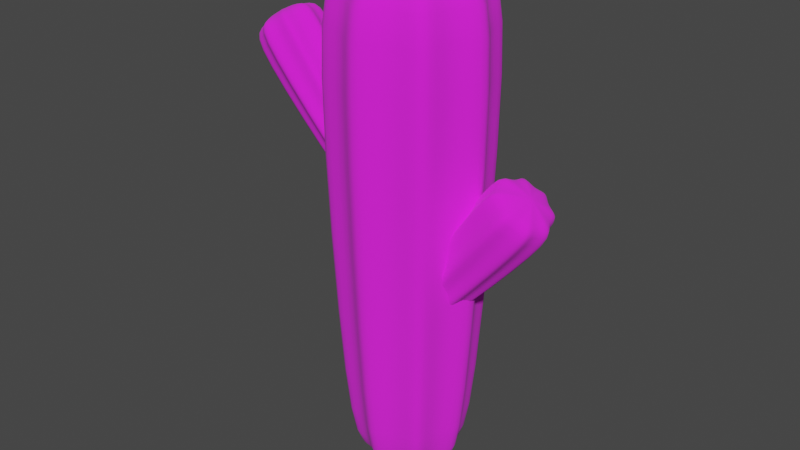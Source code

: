 # Source: CactusFixed.blend  (saved by Blender 3.4.6; exported with 4.5.12 LTS)
import bpy
from mathutils import Matrix  # noqa: F401  (used for matrix-valued properties, if any)

bpy.ops.wm.read_factory_settings(use_empty=True)
scene = bpy.context.scene
scene.name = 'Scene'

# ---- collections
col_collection = bpy.data.collections.new('Collection'); scene.collection.children.link(col_collection)

# ---- images (referenced by path relative to the original .blend; pixels are not part of the script)
import os
ASSET_DIR = os.environ.get("B2B_ASSET_DIR", "")  # directory of the original .blend (textures are referenced by path, not embedded)
HERE = os.path.dirname(os.path.abspath(__file__))  # packed textures are extracted next to this script under _unpacked/

def load_image(name, relpath, width, height, colorspace="sRGB"):
    """Load a texture the original file referenced (path relative to the .blend, or extracted next to this script)."""
    p = next((c for c in (os.path.join(HERE, relpath), os.path.join(ASSET_DIR, relpath)) if relpath and os.path.exists(c)), "")
    if p:
        img = bpy.data.images.load(p, check_existing=True)
        img.name = name
    else:  # same state as the original file: an image datablock whose file is absent (Cycles renders it pink)
        img = bpy.data.images.new(name, width, height)
        img.source = "FILE"
        img.filepath = "//" + (relpath or name)
    img.colorspace_settings.name = colorspace
    return img
img_cactus_jpg = load_image('Cactus.jpg', 'Cactus.jpg', 1024, 1024, 'sRGB')

# ---- materials (node trees are filled in below, after node groups)
mat_material_001 = bpy.data.materials.new('Material.001')
mat_material_001.use_transparent_shadow = False

# ---- material node trees
mat_material_001.use_nodes = True; mat_material_001.node_tree.nodes.clear()
_N = mat_material_001.node_tree.nodes; _L = mat_material_001.node_tree.links
n0 = _N.new('ShaderNodeBsdfPrincipled'); n0.name = 'Principled BSDF'; n0.location = (10, 300)
n0.distribution = 'GGX'
n0.subsurface_method = 'RANDOM_WALK_SKIN'
n0.inputs[2].default_value = 1.0
n0.inputs[3].default_value = 1.45
n0.inputs[13].default_value = 1.0
n0.inputs[27].default_value = (0.0, 0.0, 0.0, 1.0)
n0.inputs[28].default_value = 1.0
n1 = _N.new('ShaderNodeOutputMaterial'); n1.name = 'Material Output'; n1.location = (300, 300)
n2 = _N.new('ShaderNodeTexImage'); n2.name = 'Image Texture'; n2.location = (-303, 191)
n2.image = img_cactus_jpg
_L.new(n0.outputs[0], n1.inputs[0])
_L.new(n2.outputs[0], n0.inputs[0])
n1.is_active_output = True

# ---- world
world_world = bpy.data.worlds.new('World'); scene.world = world_world
world_world.use_nodes = True; world_world.node_tree.nodes.clear()
_N = world_world.node_tree.nodes; _L = world_world.node_tree.links
n0 = _N.new('ShaderNodeOutputWorld'); n0.name = 'World Output'; n0.location = (300, 300)
n1 = _N.new('ShaderNodeBackground'); n1.name = 'Background'; n1.location = (10, 300)
n1.inputs[0].default_value = (0.05088, 0.05088, 0.05088, 1.0)
_L.new(n1.outputs[0], n0.inputs[0])
n0.is_active_output = True
world_world.color = (0.05088, 0.05088, 0.05088)
world_world.use_sun_shadow = False
world_world.sun_shadow_jitter_overblur = 0.0

# ---- meshes
me_circle_001 = bpy.data.meshes.new('Circle.001')
me_circle_001.from_pydata([(-3.224, -1.032, 0.4467), (-3.224, -0.06705, -0.1333), (-3.224, -0.7335, 0.03661), (-3.206, -0.04406, -0.1333), (-2.943, -0.6778, 0.4467), (-3.024, -0.482, 0.03661), (-3.176, -0.04741, -0.1333), (-2.494, -0.7295, 0.4467), (-2.705, -0.5186, 0.03661), (-3.18, -0.01825, -0.1333), (-2.546, -0.2808, 0.4467), (-2.742, -0.1996, 0.03661), (-3.157, 8.426e-07, -0.1333), (-2.192, 5.581e-07, 0.4467), (-2.49, 6.402e-07, 0.03661), (-3.18, 0.01825, -0.1333), (-2.546, 0.2808, 0.4467), (-2.742, 0.1996, 0.03661), (-3.176, 0.04741, -0.1333), (-2.494, 0.7295, 0.4467), (-2.705, 0.5186, 0.03661), (-3.206, 0.04406, -0.1333), (-2.943, 0.6779, 0.4467), (-3.024, 0.482, 0.03661), (-3.224, 0.06705, -0.1333), (-3.224, 1.032, 0.4467), (-3.224, 0.7335, 0.03661), (-3.242, 0.04406, -0.1333), (-3.505, 0.6779, 0.4467), (-3.424, 0.482, 0.03661), (-3.271, 0.04741, -0.1333), (-3.953, 0.7295, 0.4467), (-3.743, 0.5186, 0.03661), (-3.268, 0.01825, -0.1333), (-3.902, 0.2808, 0.4467), (-3.706, 0.1996, 0.03661), (-3.291, 9.459e-07, -0.1333), (-4.255, 1.23e-06, 0.4467), (-3.957, 1.148e-06, 0.03661), (-3.268, -0.01825, -0.1333), (-3.902, -0.2808, 0.4467), (-3.706, -0.1996, 0.03661), (-3.271, -0.04741, -0.1333), (-3.953, -0.7295, 0.4467), (-3.743, -0.5186, 0.03661), (-3.242, -0.04406, -0.1333), (-3.505, -0.6778, 0.4467), (-3.424, -0.482, 0.03661), (-3.224, -0.09387, 7.208), (-3.224, -1.368, 6.628), (-3.224, -1.011, 7.038), (-2.851, -0.8992, 6.628), (-3.198, -0.06168, 7.208), (-2.949, -0.6641, 7.038), (-2.256, -0.9676, 6.628), (-3.158, -0.06638, 7.208), (-2.509, -0.7147, 7.038), (-2.325, -0.3724, 6.628), (-3.162, -0.02555, 7.208), (-2.56, -0.2751, 7.038), (-1.855, 4.484e-07, 6.628), (-3.13, 9.054e-07, 7.208), (-2.213, 5.856e-07, 7.038), (-2.325, 0.3724, 6.628), (-3.162, 0.02555, 7.208), (-2.56, 0.2751, 7.038), (-2.256, 0.9676, 6.628), (-3.158, 0.06638, 7.208), (-2.509, 0.7147, 7.038), (-2.851, 0.8992, 6.628), (-3.198, 0.06168, 7.208), (-2.949, 0.6641, 7.038), (-3.224, 1.368, 6.628), (-3.224, 0.09387, 7.208), (-3.224, 1.011, 7.038), (-3.596, 0.8992, 6.628), (-3.249, 0.06168, 7.208), (-3.499, 0.6641, 7.038), (-4.191, 0.9676, 6.628), (-3.29, 0.06638, 7.208), (-3.939, 0.7147, 7.038), (-4.123, 0.3724, 6.628), (-3.286, 0.02555, 7.208), (-3.888, 0.2751, 7.038), (-4.592, 1.34e-06, 6.628), (-3.318, 8.831e-07, 7.208), (-4.235, 1.203e-06, 7.038), (-4.123, -0.3724, 6.628), (-3.286, -0.02555, 7.208), (-3.888, -0.2751, 7.038), (-4.191, -0.9676, 6.628), (-3.29, -0.06638, 7.208), (-3.939, -0.7147, 7.038), (-3.596, -0.8992, 6.628), (-3.249, -0.06168, 7.208), (-3.499, -0.6641, 7.038)], [], [(46, 0, 49, 93), (13, 16, 63, 60), (37, 40, 87, 84), (16, 19, 66, 63), (40, 43, 90, 87), (19, 22, 69, 66), (43, 46, 93, 90), (22, 25, 72, 69), (52, 55, 58, 61, 64, 67, 70, 73, 76, 79, 82, 85, 88, 91, 94, 48), (25, 28, 75, 72), (3, 1, 45, 42, 39, 36, 33, 30, 27, 24, 21, 18, 15, 12, 9, 6), (4, 7, 54, 51), (28, 31, 78, 75), (7, 10, 57, 54), (31, 34, 81, 78), (10, 13, 60, 57), (34, 37, 84, 81), (4, 0, 2, 5), (5, 2, 1, 3), (7, 4, 5, 8), (8, 5, 3, 6), (10, 7, 8, 11), (11, 8, 6, 9), (13, 10, 11, 14), (14, 11, 9, 12), (16, 13, 14, 17), (17, 14, 12, 15), (19, 16, 17, 20), (20, 17, 15, 18), (22, 19, 20, 23), (23, 20, 18, 21), (25, 22, 23, 26), (26, 23, 21, 24), (28, 25, 26, 29), (29, 26, 24, 27), (31, 28, 29, 32), (32, 29, 27, 30), (34, 31, 32, 35), (35, 32, 30, 33), (37, 34, 35, 38), (38, 35, 33, 36), (40, 37, 38, 41), (41, 38, 36, 39), (43, 40, 41, 44), (44, 41, 39, 42), (46, 43, 44, 47), (47, 44, 42, 45), (0, 46, 47, 2), (2, 47, 45, 1), (52, 48, 50, 53), (53, 50, 49, 51), (55, 52, 53, 56), (56, 53, 51, 54), (58, 55, 56, 59), (59, 56, 54, 57), (61, 58, 59, 62), (62, 59, 57, 60), (64, 61, 62, 65), (65, 62, 60, 63), (67, 64, 65, 68), (68, 65, 63, 66), (70, 67, 68, 71), (71, 68, 66, 69), (73, 70, 71, 74), (74, 71, 69, 72), (76, 73, 74, 77), (77, 74, 72, 75), (79, 76, 77, 80), (80, 77, 75, 78), (82, 79, 80, 83), (83, 80, 78, 81), (85, 82, 83, 86), (86, 83, 81, 84), (88, 85, 86, 89), (89, 86, 84, 87), (91, 88, 89, 92), (92, 89, 87, 90), (94, 91, 92, 95), (95, 92, 90, 93), (48, 94, 95, 50), (50, 95, 93, 49), (0, 4, 51, 49)])
me_circle_001.polygons.foreach_set('use_smooth', [True] * 82)
_uv = me_circle_001.uv_layers.new(name='UVMap')
_uv.uv.foreach_set('vector', [-0.6717, 1.816, -0.717, 1.825, -0.8239, 1.183, -0.7549, 1.174, -0.9158, 2.032, -0.9568, 2.229, -1.546, 0.6787, -1.259, 1.0, -0.5341, 1.785, -0.5821, 1.795, -0.6198, 1.18, -0.5522, 1.191, -0.159, 2.178, -0.2234, 1.987, -0.007422, 0.9246, 0.2375, 0.5716, -0.5822, 1.795, -0.631, 1.791, -0.6857, 1.199, -0.6199, 1.18, -0.2234, 1.987, -0.295, 1.935, -0.143, 0.9787, -0.007422, 0.9246, -0.631, 1.791, -0.6717, 1.816, -0.7549, 1.174, -0.6857, 1.199, -0.295, 1.935, -0.3455, 1.862, -0.2538, 1.089, -0.143, 0.9787, -0.6687, 0.8669, -0.6826, 0.8599, -0.6691, 0.8391, -0.6774, 0.8213, -0.6423, 0.81, -0.6062, 0.817, -0.6123, 0.8357, -0.5964, 0.8546, -0.6093, 0.8633, -0.6067, 0.8806, -0.6195, 0.8811, -0.6252, 0.8941, -0.6377, 0.8867, -0.6492, 0.8956, -0.6564, 0.8833, -0.6692, 0.8844, -0.3455, 1.862, -0.3997, 1.844, -0.3409, 1.104, -0.2538, 1.089, -0.5848, 1.981, -0.5867, 1.973, -0.58, 1.972, -0.5776, 1.965, -0.5712, 1.968, -0.5652, 1.964, -0.5619, 1.97, -0.5552, 1.971, -0.5564, 1.979, -0.5502, 1.983, -0.557, 1.991, -0.5548, 1.999, -0.5685, 2.001, -0.5831, 2.001, -0.582, 1.992, -0.5901, 1.986, -0.7575, 1.867, -0.8093, 1.892, -0.9946, 1.134, -0.9062, 1.138, -0.3997, 1.844, -0.4448, 1.808, -0.4171, 1.158, -0.3409, 1.104, -0.8093, 1.892, -0.8508, 1.97, -1.118, 1.038, -0.9946, 1.134, -0.4448, 1.808, -0.4906, 1.805, -0.4866, 1.158, -0.4171, 1.158, -0.8508, 1.97, -0.9158, 2.032, -1.259, 1.0, -1.118, 1.038, -0.4906, 1.805, -0.5341, 1.785, -0.5522, 1.191, -0.4866, 1.158, -0.7575, 1.867, -0.717, 1.825, -0.6904, 1.873, -0.7008, 1.919, -0.7008, 1.919, -0.6904, 1.873, -0.5867, 1.973, -0.5848, 1.981, -0.8093, 1.892, -0.7575, 1.867, -0.7008, 1.919, -0.7543, 1.944, -0.7543, 1.944, -0.7008, 1.919, -0.5848, 1.981, -0.5901, 1.986, -0.8508, 1.97, -0.8093, 1.892, -0.7543, 1.944, -0.7388, 2.008, -0.7388, 2.008, -0.7543, 1.944, -0.5901, 1.986, -0.582, 1.992, -0.9158, 2.032, -0.8508, 1.97, -0.7388, 2.008, -0.7893, 2.083, -0.7893, 2.083, -0.7388, 2.008, -0.582, 1.992, -0.5831, 2.001, -0.9568, 2.229, -0.9158, 2.032, -0.7893, 2.083, -0.7052, 2.154, -0.7052, 2.154, -0.7893, 2.083, -0.5831, 2.001, -0.5685, 2.001, -0.2234, 1.987, -0.159, 2.178, -0.4173, 2.134, -0.3422, 2.053, -0.3422, 2.053, -0.4173, 2.134, -0.5685, 2.001, -0.5548, 1.999, -0.295, 1.935, -0.2234, 1.987, -0.3422, 2.053, -0.4008, 1.985, -0.4008, 1.985, -0.3422, 2.053, -0.5548, 1.999, -0.557, 1.991, -0.3455, 1.862, -0.295, 1.935, -0.4008, 1.985, -0.3934, 1.92, -0.3934, 1.92, -0.4008, 1.985, -0.557, 1.991, -0.5502, 1.983, -0.3997, 1.844, -0.3455, 1.862, -0.3934, 1.92, -0.4489, 1.902, -0.4489, 1.902, -0.3934, 1.92, -0.5502, 1.983, -0.5564, 1.979, -0.4448, 1.808, -0.3997, 1.844, -0.4489, 1.902, -0.4651, 1.858, -0.4651, 1.858, -0.4489, 1.902, -0.5564, 1.979, -0.5552, 1.971, -0.4906, 1.805, -0.4448, 1.808, -0.4651, 1.858, -0.5106, 1.864, -0.5106, 1.864, -0.4651, 1.858, -0.5552, 1.971, -0.5619, 1.97, -0.5341, 1.785, -0.4906, 1.805, -0.5106, 1.864, -0.5387, 1.835, -0.5387, 1.835, -0.5106, 1.864, -0.5619, 1.97, -0.5652, 1.964, -0.5821, 1.795, -0.5341, 1.785, -0.5387, 1.835, -0.5781, 1.859, -0.5781, 1.859, -0.5387, 1.835, -0.5652, 1.964, -0.5712, 1.968, -0.631, 1.791, -0.5822, 1.795, -0.5781, 1.859, -0.6202, 1.84, -0.6202, 1.84, -0.5781, 1.859, -0.5712, 1.968, -0.5776, 1.965, -0.6717, 1.816, -0.631, 1.791, -0.6202, 1.84, -0.6444, 1.872, -0.6444, 1.872, -0.6202, 1.84, -0.5776, 1.965, -0.58, 1.972, -0.717, 1.825, -0.6717, 1.816, -0.6444, 1.872, -0.6904, 1.873, -0.6904, 1.873, -0.6444, 1.872, -0.58, 1.972, -0.5867, 1.973, -0.6687, 0.8669, -0.6692, 0.8844, -0.8116, 1.117, -0.8513, 1.046, -0.8513, 1.046, -0.8116, 1.117, -0.8239, 1.183, -0.9062, 1.138, -0.6826, 0.8599, -0.6687, 0.8669, -0.8513, 1.046, -0.9594, 1.042, -0.9594, 1.042, -0.8513, 1.046, -0.9062, 1.138, -0.9946, 1.134, -0.6691, 0.8391, -0.6826, 0.8599, -0.9594, 1.042, -0.9769, 0.9232, -0.9769, 0.9232, -0.9594, 1.042, -0.9946, 1.134, -1.118, 1.038, -0.6774, 0.8213, -0.6691, 0.8391, -0.9769, 0.9232, -1.14, 0.8322, -1.14, 0.8322, -0.9769, 0.9232, -1.118, 1.038, -1.259, 1.0, -0.6423, 0.81, -0.6774, 0.8213, -1.14, 0.8322, -1.047, 0.6189, -1.047, 0.6189, -1.14, 0.8322, -1.259, 1.0, -1.546, 0.6787, -0.6062, 0.817, -0.6423, 0.81, -0.2642, 0.572, -0.1456, 0.7722, -0.1456, 0.7722, -0.2642, 0.572, 0.2375, 0.5716, -0.007422, 0.9246, -0.6123, 0.8357, -0.6062, 0.817, -0.1456, 0.7722, -0.2967, 0.8821, -0.2967, 0.8821, -0.1456, 0.7722, -0.007422, 0.9246, -0.143, 0.9787, -0.5964, 0.8546, -0.6123, 0.8357, -0.2967, 0.8821, -0.2998, 1.002, -0.2998, 1.002, -0.2967, 0.8821, -0.143, 0.9787, -0.2538, 1.089, -0.6093, 0.8633, -0.5964, 0.8546, -0.2998, 1.002, -0.4064, 1.019, -0.4064, 1.019, -0.2998, 1.002, -0.2538, 1.089, -0.3409, 1.104, -0.6067, 0.8806, -0.6093, 0.8633, -0.4064, 1.019, -0.4373, 1.094, -0.4373, 1.094, -0.4064, 1.019, -0.3409, 1.104, -0.4171, 1.158, -0.6195, 0.8811, -0.6067, 0.8806, -0.4373, 1.094, -0.5154, 1.081, -0.5154, 1.081, -0.4373, 1.094, -0.4171, 1.158, -0.4866, 1.158, -0.6252, 0.8941, -0.6195, 0.8811, -0.5154, 1.081, -0.5589, 1.132, -0.5589, 1.132, -0.5154, 1.081, -0.4866, 1.158, -0.5522, 1.191, -0.6377, 0.8867, -0.6252, 0.8941, -0.5589, 1.132, -0.625, 1.095, -0.625, 1.095, -0.5589, 1.132, -0.5522, 1.191, -0.6198, 1.18, -0.6492, 0.8956, -0.6377, 0.8867, -0.6251, 1.095, -0.6862, 1.14, -0.6862, 1.14, -0.6251, 1.095, -0.6199, 1.18, -0.6857, 1.199, -0.6564, 0.8833, -0.6492, 0.8956, -0.6862, 1.14, -0.7356, 1.094, -0.7356, 1.094, -0.6862, 1.14, -0.6857, 1.199, -0.7549, 1.174, -0.6692, 0.8844, -0.6564, 0.8833, -0.7356, 1.094, -0.8116, 1.117, -0.8116, 1.117, -0.7356, 1.094, -0.7549, 1.174, -0.8239, 1.183, -0.717, 1.825, -0.7575, 1.867, -0.9062, 1.138, -0.8239, 1.183])
me_circle_001.materials.append(mat_material_001)
me_circle_001.update()
me_circle_003 = bpy.data.meshes.new('Circle.003')
me_circle_003.from_pydata([(-3.224, -1.032, 0.4467), (-3.224, -0.06705, -0.1333), (-3.224, -0.7335, 0.03661), (-3.206, -0.04406, -0.1333), (-2.943, -0.6778, 0.4467), (-3.024, -0.482, 0.03661), (-3.176, -0.04741, -0.1333), (-2.494, -0.7295, 0.4467), (-2.705, -0.5186, 0.03661), (-3.18, -0.01825, -0.1333), (-2.546, -0.2808, 0.4467), (-2.742, -0.1996, 0.03661), (-3.157, 8.426e-07, -0.1333), (-2.192, 5.581e-07, 0.4467), (-2.49, 6.402e-07, 0.03661), (-3.18, 0.01825, -0.1333), (-2.546, 0.2808, 0.4467), (-2.742, 0.1996, 0.03661), (-3.176, 0.04741, -0.1333), (-2.494, 0.7295, 0.4467), (-2.705, 0.5186, 0.03661), (-3.206, 0.04406, -0.1333), (-2.943, 0.6779, 0.4467), (-3.024, 0.482, 0.03661), (-3.224, 0.06705, -0.1333), (-3.224, 1.032, 0.4467), (-3.224, 0.7335, 0.03661), (-3.242, 0.04406, -0.1333), (-3.505, 0.6779, 0.4467), (-3.424, 0.482, 0.03661), (-3.271, 0.04741, -0.1333), (-3.953, 0.7295, 0.4467), (-3.743, 0.5186, 0.03661), (-3.268, 0.01825, -0.1333), (-3.902, 0.2808, 0.4467), (-3.706, 0.1996, 0.03661), (-3.291, 9.459e-07, -0.1333), (-4.255, 1.23e-06, 0.4467), (-3.957, 1.148e-06, 0.03661), (-3.268, -0.01825, -0.1333), (-3.902, -0.2808, 0.4467), (-3.706, -0.1996, 0.03661), (-3.271, -0.04741, -0.1333), (-3.953, -0.7295, 0.4467), (-3.743, -0.5186, 0.03661), (-3.242, -0.04406, -0.1333), (-3.505, -0.6778, 0.4467), (-3.424, -0.482, 0.03661), (-3.224, -0.113, 7.225), (-3.224, -1.618, 6.538), (-3.224, -1.217, 7.021), (-2.782, -1.067, 6.536), (-3.193, -0.07428, 7.225), (-2.893, -0.7998, 7.021), (-2.08, -1.144, 6.538), (-3.144, -0.07994, 7.225), (-2.363, -0.8607, 7.021), (-2.157, -0.4421, 6.536), (-3.15, -0.03077, 7.225), (-2.424, -0.3313, 7.021), (-1.606, 3.677e-07, 6.538), (-3.111, 9.085e-07, 7.225), (-2.007, 5.234e-07, 7.021), (-2.157, 0.4421, 6.536), (-3.15, 0.03077, 7.225), (-2.424, 0.3313, 7.021), (-2.08, 1.144, 6.538), (-3.144, 0.07994, 7.225), (-2.363, 0.8607, 7.021), (-2.782, 1.067, 6.536), (-3.193, 0.07428, 7.225), (-2.893, 0.7998, 7.021), (-3.224, 1.618, 6.538), (-3.224, 0.1131, 7.225), (-3.224, 1.217, 7.021), (-3.666, 1.067, 6.536), (-3.255, 0.07428, 7.225), (-3.555, 0.7998, 7.021), (-4.368, 1.144, 6.538), (-3.304, 0.07994, 7.225), (-4.085, 0.8607, 7.021), (-4.291, 0.4421, 6.536), (-3.298, 0.03077, 7.225), (-4.024, 0.3313, 7.021), (-4.842, 1.422e-06, 6.538), (-3.337, 8.817e-07, 7.225), (-4.441, 1.267e-06, 7.021), (-4.291, -0.4421, 6.536), (-3.298, -0.03077, 7.225), (-4.024, -0.3313, 7.021), (-4.368, -1.144, 6.538), (-3.304, -0.07994, 7.225), (-4.085, -0.8607, 7.021), (-3.666, -1.067, 6.536), (-3.255, -0.07428, 7.225), (-3.555, -0.7998, 7.021)], [], [(46, 0, 49, 93), (13, 16, 63, 60), (37, 40, 87, 84), (16, 19, 66, 63), (40, 43, 90, 87), (19, 22, 69, 66), (43, 46, 93, 90), (22, 25, 72, 69), (52, 55, 58, 61, 64, 67, 70, 73, 76, 79, 82, 85, 88, 91, 94, 48), (25, 28, 75, 72), (3, 1, 45, 42, 39, 36, 33, 30, 27, 24, 21, 18, 15, 12, 9, 6), (4, 7, 54, 51), (28, 31, 78, 75), (7, 10, 57, 54), (31, 34, 81, 78), (10, 13, 60, 57), (34, 37, 84, 81), (4, 0, 2, 5), (5, 2, 1, 3), (7, 4, 5, 8), (8, 5, 3, 6), (10, 7, 8, 11), (11, 8, 6, 9), (13, 10, 11, 14), (14, 11, 9, 12), (16, 13, 14, 17), (17, 14, 12, 15), (19, 16, 17, 20), (20, 17, 15, 18), (22, 19, 20, 23), (23, 20, 18, 21), (25, 22, 23, 26), (26, 23, 21, 24), (28, 25, 26, 29), (29, 26, 24, 27), (31, 28, 29, 32), (32, 29, 27, 30), (34, 31, 32, 35), (35, 32, 30, 33), (37, 34, 35, 38), (38, 35, 33, 36), (40, 37, 38, 41), (41, 38, 36, 39), (43, 40, 41, 44), (44, 41, 39, 42), (46, 43, 44, 47), (47, 44, 42, 45), (0, 46, 47, 2), (2, 47, 45, 1), (52, 48, 50, 53), (53, 50, 49, 51), (55, 52, 53, 56), (56, 53, 51, 54), (58, 55, 56, 59), (59, 56, 54, 57), (61, 58, 59, 62), (62, 59, 57, 60), (64, 61, 62, 65), (65, 62, 60, 63), (67, 64, 65, 68), (68, 65, 63, 66), (70, 67, 68, 71), (71, 68, 66, 69), (73, 70, 71, 74), (74, 71, 69, 72), (76, 73, 74, 77), (77, 74, 72, 75), (79, 76, 77, 80), (80, 77, 75, 78), (82, 79, 80, 83), (83, 80, 78, 81), (85, 82, 83, 86), (86, 83, 81, 84), (88, 85, 86, 89), (89, 86, 84, 87), (91, 88, 89, 92), (92, 89, 87, 90), (94, 91, 92, 95), (95, 92, 90, 93), (48, 94, 95, 50), (50, 95, 93, 49), (0, 4, 51, 49)])
me_circle_003.polygons.foreach_set('use_smooth', [True] * 82)
_uv = me_circle_003.uv_layers.new(name='UVMap')
_uv.uv.foreach_set('vector', [1.432, 0.8579, 1.477, 0.8489, 1.606, 1.459, 1.53, 1.469, 1.664, 0.6379, 1.691, 0.4435, 2.505, 1.987, 2.114, 1.635, 1.297, 0.8903, 1.344, 0.8797, 1.383, 1.464, 1.309, 1.454, 0.9451, 0.4944, 0.997, 0.6832, 0.6803, 1.727, 0.3383, 2.126, 1.344, 0.8797, 1.393, 0.8839, 1.455, 1.444, 1.383, 1.464, 0.997, 0.6832, 1.066, 0.7377, 0.8427, 1.671, 0.6803, 1.727, 1.393, 0.8839, 1.432, 0.8579, 1.53, 1.469, 1.455, 1.444, 1.066, 0.7377, 1.112, 0.8103, 0.9766, 1.557, 0.8427, 1.671, 1.441, 1.822, 1.457, 1.829, 1.441, 1.854, 1.451, 1.874, 1.41, 1.888, 1.367, 1.879, 1.374, 1.858, 1.356, 1.836, 1.371, 1.826, 1.368, 1.805, 1.383, 1.804, 1.39, 1.789, 1.404, 1.797, 1.418, 1.787, 1.426, 1.802, 1.441, 1.8, 1.112, 0.8103, 1.165, 0.8297, 1.074, 1.543, 0.9766, 1.557, 1.346, 0.6996, 1.348, 0.7074, 1.341, 0.7082, 1.339, 0.715, 1.333, 0.712, 1.327, 0.7159, 1.324, 0.7096, 1.318, 0.7095, 1.319, 0.7012, 1.313, 0.6972, 1.319, 0.6898, 1.317, 0.6819, 1.33, 0.6809, 1.344, 0.6802, 1.343, 0.6887, 1.351, 0.6949, 1.516, 0.8061, 1.566, 0.7797, 1.797, 1.504, 1.698, 1.502, 1.165, 0.8297, 1.209, 0.8668, 1.161, 1.488, 1.074, 1.543, 1.566, 0.7797, 1.603, 0.7011, 1.945, 1.6, 1.797, 1.504, 1.209, 0.8668, 1.254, 0.8698, 1.236, 1.488, 1.161, 1.488, 1.603, 0.7011, 1.664, 0.6379, 2.114, 1.635, 1.945, 1.6, 1.254, 0.8698, 1.297, 0.8903, 1.309, 1.454, 1.236, 1.488, 1.516, 0.8061, 1.477, 0.8489, 1.45, 0.8023, 1.459, 0.7568, 1.459, 0.7568, 1.45, 0.8023, 1.348, 0.7074, 1.346, 0.6996, 1.566, 0.7797, 1.516, 0.8061, 1.459, 0.7568, 1.51, 0.7309, 1.51, 0.7309, 1.459, 0.7568, 1.346, 0.6996, 1.351, 0.6949, 1.603, 0.7011, 1.566, 0.7797, 1.51, 0.7309, 1.493, 0.6694, 1.493, 0.6694, 1.51, 0.7309, 1.351, 0.6949, 1.343, 0.6887, 1.664, 0.6379, 1.603, 0.7011, 1.493, 0.6694, 1.539, 0.5946, 1.539, 0.5946, 1.493, 0.6694, 1.343, 0.6887, 1.344, 0.6802, 1.691, 0.4435, 1.664, 0.6379, 1.539, 0.5946, 1.455, 0.5306, 1.455, 0.5306, 1.539, 0.5946, 1.344, 0.6802, 1.33, 0.6809, 0.997, 0.6832, 0.9451, 0.4944, 1.19, 0.5504, 1.115, 0.6246, 1.115, 0.6246, 1.19, 0.5504, 1.33, 0.6809, 1.317, 0.6819, 1.066, 0.7377, 0.997, 0.6832, 1.115, 0.6246, 1.169, 0.6922, 1.169, 0.6922, 1.115, 0.6246, 1.317, 0.6819, 1.319, 0.6898, 1.112, 0.8103, 1.066, 0.7377, 1.169, 0.6922, 1.161, 0.755, 1.161, 0.755, 1.169, 0.6922, 1.319, 0.6898, 1.313, 0.6972, 1.165, 0.8297, 1.112, 0.8103, 1.161, 0.755, 1.214, 0.7736, 1.214, 0.7736, 1.161, 0.755, 1.313, 0.6972, 1.319, 0.7012, 1.209, 0.8668, 1.165, 0.8297, 1.214, 0.7736, 1.229, 0.8172, 1.229, 0.8172, 1.214, 0.7736, 1.319, 0.7012, 1.318, 0.7095, 1.254, 0.8698, 1.209, 0.8668, 1.229, 0.8172, 1.274, 0.812, 1.274, 0.812, 1.229, 0.8172, 1.318, 0.7095, 1.324, 0.7096, 1.297, 0.8903, 1.254, 0.8698, 1.274, 0.812, 1.302, 0.8408, 1.302, 0.8408, 1.274, 0.812, 1.324, 0.7096, 1.327, 0.7159, 1.344, 0.8797, 1.297, 0.8903, 1.302, 0.8408, 1.34, 0.8168, 1.34, 0.8168, 1.302, 0.8408, 1.327, 0.7159, 1.333, 0.712, 1.393, 0.8839, 1.344, 0.8797, 1.34, 0.8168, 1.381, 0.8354, 1.381, 0.8354, 1.34, 0.8168, 1.333, 0.712, 1.339, 0.715, 1.432, 0.8579, 1.393, 0.8839, 1.381, 0.8354, 1.405, 0.8032, 1.405, 0.8032, 1.381, 0.8354, 1.339, 0.715, 1.341, 0.7082, 1.477, 0.8489, 1.432, 0.8579, 1.405, 0.8032, 1.45, 0.8023, 1.45, 0.8023, 1.405, 0.8032, 1.341, 0.7082, 1.348, 0.7074, 1.441, 1.822, 1.441, 1.8, 1.595, 1.529, 1.643, 1.606, 1.643, 1.606, 1.595, 1.529, 1.606, 1.459, 1.698, 1.502, 1.457, 1.829, 1.441, 1.822, 1.643, 1.606, 1.765, 1.605, 1.765, 1.605, 1.643, 1.606, 1.698, 1.502, 1.797, 1.504, 1.441, 1.854, 1.457, 1.829, 1.765, 1.605, 1.794, 1.741, 1.794, 1.741, 1.765, 1.605, 1.797, 1.504, 1.945, 1.6, 1.451, 1.874, 1.441, 1.854, 1.794, 1.741, 1.992, 1.837, 1.992, 1.837, 1.794, 1.741, 1.945, 1.6, 2.114, 1.635, 1.41, 1.888, 1.451, 1.874, 1.992, 1.837, 1.899, 2.097, 1.899, 2.097, 1.992, 1.837, 2.114, 1.635, 2.505, 1.987, 1.367, 1.879, 1.41, 1.888, 0.9526, 2.158, 0.8269, 1.912, 0.8269, 1.912, 0.9526, 2.158, 0.3383, 2.126, 0.6803, 1.727, 1.374, 1.858, 1.367, 1.879, 0.8269, 1.912, 1.011, 1.791, 1.011, 1.791, 0.8269, 1.912, 0.6803, 1.727, 0.8427, 1.671, 1.356, 1.836, 1.374, 1.858, 1.011, 1.791, 1.022, 1.654, 1.022, 1.654, 1.011, 1.791, 0.8427, 1.671, 0.9766, 1.557, 1.371, 1.826, 1.356, 1.836, 1.022, 1.654, 1.143, 1.638, 1.143, 1.638, 1.022, 1.654, 0.9766, 1.557, 1.074, 1.543, 1.368, 1.805, 1.371, 1.826, 1.143, 1.638, 1.18, 1.556, 1.18, 1.556, 1.143, 1.638, 1.074, 1.543, 1.161, 1.488, 1.383, 1.804, 1.368, 1.805, 1.18, 1.556, 1.266, 1.572, 1.266, 1.572, 1.18, 1.556, 1.161, 1.488, 1.236, 1.488, 1.39, 1.789, 1.383, 1.804, 1.266, 1.572, 1.315, 1.516, 1.315, 1.516, 1.266, 1.572, 1.236, 1.488, 1.309, 1.454, 1.404, 1.797, 1.39, 1.789, 1.315, 1.516, 1.389, 1.558, 1.389, 1.558, 1.315, 1.516, 1.309, 1.454, 1.383, 1.464, 1.418, 1.787, 1.404, 1.797, 1.389, 1.558, 1.456, 1.507, 1.456, 1.507, 1.389, 1.558, 1.383, 1.464, 1.455, 1.444, 1.426, 1.802, 1.418, 1.787, 1.456, 1.507, 1.512, 1.556, 1.512, 1.556, 1.456, 1.507, 1.455, 1.444, 1.53, 1.469, 1.441, 1.8, 1.426, 1.802, 1.512, 1.556, 1.595, 1.529, 1.595, 1.529, 1.512, 1.556, 1.53, 1.469, 1.606, 1.459, 1.477, 0.8489, 1.516, 0.8061, 1.698, 1.502, 1.606, 1.459])
me_circle_003.materials.append(mat_material_001)
me_circle_003.update()
me_circle_004 = bpy.data.meshes.new('Circle.004')
me_circle_004.from_pydata([(-3.224, -1.032, 0.4467), (-3.224, -0.06705, -0.1333), (-3.224, -0.7335, 0.03661), (-3.206, -0.04406, -0.1333), (-2.943, -0.6778, 0.4467), (-3.024, -0.482, 0.03661), (-3.176, -0.04741, -0.1333), (-2.494, -0.7295, 0.4467), (-2.705, -0.5186, 0.03661), (-3.18, -0.01825, -0.1333), (-2.546, -0.2808, 0.4467), (-2.742, -0.1996, 0.03661), (-3.157, 8.426e-07, -0.1333), (-2.192, 5.581e-07, 0.4467), (-2.49, 6.402e-07, 0.03661), (-3.18, 0.01825, -0.1333), (-2.546, 0.2808, 0.4467), (-2.742, 0.1996, 0.03661), (-3.176, 0.04741, -0.1333), (-2.494, 0.7295, 0.4467), (-2.705, 0.5186, 0.03661), (-3.206, 0.04406, -0.1333), (-2.943, 0.6779, 0.4467), (-3.024, 0.482, 0.03661), (-3.224, 0.06705, -0.1333), (-3.224, 1.032, 0.4467), (-3.224, 0.7335, 0.03661), (-3.242, 0.04406, -0.1333), (-3.505, 0.6779, 0.4467), (-3.424, 0.482, 0.03661), (-3.271, 0.04741, -0.1333), (-3.953, 0.7295, 0.4467), (-3.743, 0.5186, 0.03661), (-3.268, 0.01825, -0.1333), (-3.902, 0.2808, 0.4467), (-3.706, 0.1996, 0.03661), (-3.291, 9.459e-07, -0.1333), (-4.255, 1.23e-06, 0.4467), (-3.957, 1.148e-06, 0.03661), (-3.268, -0.01825, -0.1333), (-3.902, -0.2808, 0.4467), (-3.706, -0.1996, 0.03661), (-3.271, -0.04741, -0.1333), (-3.953, -0.7295, 0.4467), (-3.743, -0.5186, 0.03661), (-3.242, -0.04406, -0.1333), (-3.505, -0.6778, 0.4467), (-3.424, -0.482, 0.03661), (-3.224, -0.113, 7.225), (-3.224, -1.618, 6.538), (-3.224, -1.217, 7.021), (-2.782, -1.067, 6.536), (-3.193, -0.07428, 7.225), (-2.893, -0.7998, 7.021), (-2.08, -1.144, 6.538), (-3.144, -0.07994, 7.225), (-2.363, -0.8607, 7.021), (-2.157, -0.4421, 6.536), (-3.15, -0.03077, 7.225), (-2.424, -0.3313, 7.021), (-1.606, 3.677e-07, 6.538), (-3.111, 9.085e-07, 7.225), (-2.007, 5.234e-07, 7.021), (-2.157, 0.4421, 6.536), (-3.15, 0.03077, 7.225), (-2.424, 0.3313, 7.021), (-2.08, 1.144, 6.538), (-3.144, 0.07994, 7.225), (-2.363, 0.8607, 7.021), (-2.782, 1.067, 6.536), (-3.193, 0.07428, 7.225), (-2.893, 0.7998, 7.021), (-3.224, 1.618, 6.538), (-3.224, 0.1131, 7.225), (-3.224, 1.217, 7.021), (-3.666, 1.067, 6.536), (-3.255, 0.07428, 7.225), (-3.555, 0.7998, 7.021), (-4.368, 1.144, 6.538), (-3.304, 0.07994, 7.225), (-4.085, 0.8607, 7.021), (-4.291, 0.4421, 6.536), (-3.298, 0.03077, 7.225), (-4.024, 0.3313, 7.021), (-4.842, 1.422e-06, 6.538), (-3.337, 8.817e-07, 7.225), (-4.441, 1.267e-06, 7.021), (-4.291, -0.4421, 6.536), (-3.298, -0.03077, 7.225), (-4.024, -0.3313, 7.021), (-4.368, -1.144, 6.538), (-3.304, -0.07994, 7.225), (-4.085, -0.8607, 7.021), (-3.666, -1.067, 6.536), (-3.255, -0.07428, 7.225), (-3.555, -0.7998, 7.021)], [], [(46, 0, 49, 93), (13, 16, 63, 60), (37, 40, 87, 84), (16, 19, 66, 63), (40, 43, 90, 87), (19, 22, 69, 66), (43, 46, 93, 90), (22, 25, 72, 69), (52, 55, 58, 61, 64, 67, 70, 73, 76, 79, 82, 85, 88, 91, 94, 48), (25, 28, 75, 72), (3, 1, 45, 42, 39, 36, 33, 30, 27, 24, 21, 18, 15, 12, 9, 6), (4, 7, 54, 51), (28, 31, 78, 75), (7, 10, 57, 54), (31, 34, 81, 78), (10, 13, 60, 57), (34, 37, 84, 81), (4, 0, 2, 5), (5, 2, 1, 3), (7, 4, 5, 8), (8, 5, 3, 6), (10, 7, 8, 11), (11, 8, 6, 9), (13, 10, 11, 14), (14, 11, 9, 12), (16, 13, 14, 17), (17, 14, 12, 15), (19, 16, 17, 20), (20, 17, 15, 18), (22, 19, 20, 23), (23, 20, 18, 21), (25, 22, 23, 26), (26, 23, 21, 24), (28, 25, 26, 29), (29, 26, 24, 27), (31, 28, 29, 32), (32, 29, 27, 30), (34, 31, 32, 35), (35, 32, 30, 33), (37, 34, 35, 38), (38, 35, 33, 36), (40, 37, 38, 41), (41, 38, 36, 39), (43, 40, 41, 44), (44, 41, 39, 42), (46, 43, 44, 47), (47, 44, 42, 45), (0, 46, 47, 2), (2, 47, 45, 1), (52, 48, 50, 53), (53, 50, 49, 51), (55, 52, 53, 56), (56, 53, 51, 54), (58, 55, 56, 59), (59, 56, 54, 57), (61, 58, 59, 62), (62, 59, 57, 60), (64, 61, 62, 65), (65, 62, 60, 63), (67, 64, 65, 68), (68, 65, 63, 66), (70, 67, 68, 71), (71, 68, 66, 69), (73, 70, 71, 74), (74, 71, 69, 72), (76, 73, 74, 77), (77, 74, 72, 75), (79, 76, 77, 80), (80, 77, 75, 78), (82, 79, 80, 83), (83, 80, 78, 81), (85, 82, 83, 86), (86, 83, 81, 84), (88, 85, 86, 89), (89, 86, 84, 87), (91, 88, 89, 92), (92, 89, 87, 90), (94, 91, 92, 95), (95, 92, 90, 93), (48, 94, 95, 50), (50, 95, 93, 49), (0, 4, 51, 49)])
me_circle_004.polygons.foreach_set('use_smooth', [True] * 82)
_uv = me_circle_004.uv_layers.new(name='UVMap')
_uv.uv.foreach_set('vector', [1.366, -0.8817, 1.417, -0.9089, 1.651, -0.1819, 1.551, -0.1848, 0.8423, -1.005, 0.9127, -0.9491, 0.6995, -0.001093, 0.5343, 0.06338, 1.243, -0.8023, 1.283, -0.8288, 1.384, -0.219, 1.308, -0.2429, 0.9127, -0.9491, 0.9602, -0.875, 0.8337, -0.1232, 0.6995, -0.001093, 1.283, -0.8288, 1.328, -0.8381, 1.458, -0.2285, 1.384, -0.219, 0.9602, -0.875, 1.014, -0.8557, 0.9316, -0.1401, 0.8337, -0.1232, 1.328, -0.8381, 1.366, -0.8817, 1.551, -0.1848, 1.458, -0.2285, 1.014, -0.8557, 1.058, -0.8184, 1.017, -0.1965, 0.9316, -0.1401, 1.301, 0.1612, 1.307, 0.1796, 1.265, 0.1853, 1.223, 0.1847, 1.227, 0.1654, 1.21, 0.1448, 1.224, 0.1355, 1.223, 0.1159, 1.239, 0.1164, 1.245, 0.09908, 1.26, 0.1063, 1.273, 0.09685, 1.282, 0.1128, 1.298, 0.1101, 1.3, 0.1303, 1.315, 0.1378, 1.058, -0.8184, 1.104, -0.8157, 1.092, -0.1978, 1.017, -0.1965, 1.192, -0.9983, 1.2, -0.9918, 1.194, -0.9869, 1.196, -0.9789, 1.19, -0.978, 1.188, -0.9711, 1.181, -0.9741, 1.176, -0.9703, 1.173, -0.977, 1.166, -0.9768, 1.167, -0.9846, 1.161, -0.9886, 1.167, -0.9957, 1.166, -1.003, 1.179, -1.004, 1.192, -1.006, 1.453, -0.9899, 1.515, -1.056, 1.976, -0.03821, 1.802, -0.07923, 1.104, -0.8157, 1.147, -0.7953, 1.163, -0.2324, 1.092, -0.1978, 1.515, -1.056, 1.541, -1.263, 2.401, 0.3619, 1.976, -0.03821, 1.147, -0.7953, 1.194, -0.8062, 1.237, -0.2227, 1.163, -0.2324, 0.7867, -1.202, 0.8423, -1.005, 0.5343, 0.06338, 0.1764, 0.5117, 1.194, -0.8062, 1.243, -0.8023, 1.308, -0.2429, 1.237, -0.2227, 1.453, -0.9899, 1.417, -0.9089, 1.359, -0.9576, 1.34, -1.02, 1.34, -1.02, 1.359, -0.9576, 1.2, -0.9918, 1.192, -0.9983, 1.515, -1.056, 1.453, -0.9899, 1.34, -1.02, 1.384, -1.098, 1.384, -1.098, 1.34, -1.02, 1.192, -0.9983, 1.192, -1.006, 1.541, -1.263, 1.515, -1.056, 1.384, -1.098, 1.294, -1.161, 1.294, -1.161, 1.384, -1.098, 1.192, -1.006, 1.179, -1.004, 0.8423, -1.005, 0.7867, -1.202, 1.042, -1.14, 0.964, -1.065, 0.964, -1.065, 1.042, -1.14, 1.179, -1.004, 1.166, -1.003, 0.9127, -0.9491, 0.8423, -1.005, 0.964, -1.065, 1.019, -0.9954, 1.019, -0.9954, 0.964, -1.065, 1.166, -1.003, 1.167, -0.9957, 0.9602, -0.875, 0.9127, -0.9491, 1.019, -0.9954, 1.009, -0.9314, 1.009, -0.9314, 1.019, -0.9954, 1.167, -0.9957, 1.161, -0.9886, 1.014, -0.8557, 0.9602, -0.875, 1.009, -0.9314, 1.064, -0.9124, 1.064, -0.9124, 1.009, -0.9314, 1.161, -0.9886, 1.167, -0.9846, 1.058, -0.8184, 1.014, -0.8557, 1.064, -0.9124, 1.079, -0.8684, 1.079, -0.8684, 1.064, -0.9124, 1.167, -0.9846, 1.166, -0.9768, 1.104, -0.8157, 1.058, -0.8184, 1.079, -0.8684, 1.123, -0.8737, 1.123, -0.8737, 1.079, -0.8684, 1.166, -0.9768, 1.173, -0.977, 1.147, -0.7953, 1.104, -0.8157, 1.123, -0.8737, 1.151, -0.845, 1.151, -0.845, 1.123, -0.8737, 1.173, -0.977, 1.176, -0.9703, 1.194, -0.8062, 1.147, -0.7953, 1.151, -0.845, 1.189, -0.8692, 1.189, -0.8692, 1.151, -0.845, 1.176, -0.9703, 1.181, -0.9741, 1.243, -0.8023, 1.194, -0.8062, 1.189, -0.8692, 1.231, -0.8509, 1.231, -0.8509, 1.189, -0.8692, 1.181, -0.9741, 1.188, -0.9711, 1.283, -0.8288, 1.243, -0.8023, 1.231, -0.8509, 1.254, -0.8834, 1.254, -0.8834, 1.231, -0.8509, 1.188, -0.9711, 1.19, -0.978, 1.328, -0.8381, 1.283, -0.8288, 1.254, -0.8834, 1.3, -0.8848, 1.3, -0.8848, 1.254, -0.8834, 1.19, -0.978, 1.196, -0.9789, 1.366, -0.8817, 1.328, -0.8381, 1.3, -0.8848, 1.308, -0.9306, 1.308, -0.9306, 1.3, -0.8848, 1.196, -0.9789, 1.194, -0.9869, 1.417, -0.9089, 1.366, -0.8817, 1.308, -0.9306, 1.359, -0.9576, 1.359, -0.9576, 1.308, -0.9306, 1.194, -0.9869, 1.2, -0.9918, 1.301, 0.1612, 1.315, 0.1378, 1.616, -0.0792, 1.642, 0.06275, 1.642, 0.06275, 1.616, -0.0792, 1.651, -0.1819, 1.802, -0.07923, 1.307, 0.1796, 1.301, 0.1612, 1.642, 0.06275, 1.84, 0.1728, 1.84, 0.1728, 1.642, 0.06275, 1.802, -0.07923, 1.976, -0.03821, 1.265, 0.1853, 1.307, 0.1796, 1.84, 0.1728, 1.722, 0.4403, 1.722, 0.4403, 1.84, 0.1728, 1.976, -0.03821, 2.401, 0.3619, 1.223, 0.1847, 1.265, 0.1853, 0.8476, 0.4964, 0.697, 0.251, 0.697, 0.251, 0.8476, 0.4964, 0.1764, 0.5117, 0.5343, 0.06338, 1.227, 0.1654, 1.223, 0.1847, 0.697, 0.251, 0.877, 0.1161, 0.877, 0.1161, 0.697, 0.251, 0.5343, 0.06338, 0.6995, -0.001093, 1.21, 0.1448, 1.227, 0.1654, 0.877, 0.1161, 0.883, -0.02702, 0.883, -0.02702, 0.877, 0.1161, 0.6995, -0.001093, 0.8337, -0.1232, 1.224, 0.1355, 1.21, 0.1448, 0.883, -0.02702, 1.001, -0.0464, 1.001, -0.0464, 0.883, -0.02702, 0.8337, -0.1232, 0.9316, -0.1401, 1.223, 0.1159, 1.224, 0.1355, 1.001, -0.0464, 1.038, -0.1299, 1.038, -0.1299, 1.001, -0.0464, 0.9316, -0.1401, 1.017, -0.1965, 1.239, 0.1164, 1.223, 0.1159, 1.038, -0.1299, 1.122, -0.1149, 1.122, -0.1149, 1.038, -0.1299, 1.017, -0.1965, 1.092, -0.1978, 1.245, 0.09908, 1.239, 0.1164, 1.122, -0.1149, 1.171, -0.1707, 1.171, -0.1707, 1.122, -0.1149, 1.092, -0.1978, 1.163, -0.2324, 1.26, 0.1063, 1.245, 0.09908, 1.171, -0.1707, 1.243, -0.1307, 1.243, -0.1307, 1.171, -0.1707, 1.163, -0.2324, 1.237, -0.2227, 1.273, 0.09685, 1.26, 0.1063, 1.243, -0.1307, 1.31, -0.1808, 1.31, -0.1808, 1.243, -0.1307, 1.237, -0.2227, 1.308, -0.2429, 1.282, 0.1128, 1.273, 0.09685, 1.31, -0.1808, 1.366, -0.1325, 1.366, -0.1325, 1.31, -0.1808, 1.308, -0.2429, 1.384, -0.219, 1.298, 0.1101, 1.282, 0.1128, 1.366, -0.1325, 1.448, -0.1594, 1.448, -0.1594, 1.366, -0.1325, 1.384, -0.219, 1.458, -0.2285, 1.3, 0.1303, 1.298, 0.1101, 1.448, -0.1594, 1.495, -0.08187, 1.495, -0.08187, 1.448, -0.1594, 1.458, -0.2285, 1.551, -0.1848, 1.315, 0.1378, 1.3, 0.1303, 1.495, -0.08187, 1.616, -0.0792, 1.616, -0.0792, 1.495, -0.08187, 1.551, -0.1848, 1.651, -0.1819, 1.417, -0.9089, 1.453, -0.9899, 1.802, -0.07923, 1.651, -0.1819])
me_circle_004.materials.append(mat_material_001)
me_circle_004.update()

# ---- objects
ob_circle_002 = bpy.data.objects.new('Circle.002', me_circle_001)
ob_circle_001 = bpy.data.objects.new('Circle.001', me_circle_003)
ob_circle_003 = bpy.data.objects.new('Circle.003', me_circle_004)

# ---- transforms, parenting, visibility, modifiers, constraints
ob_circle_002.location = (-3.224, -1.562e-07, 0.1333)
ob_circle_002.rotation_euler = (0.0, -0.0, 3.142)
_vg = ob_circle_002.vertex_groups.new(name='Group')
_m = ob_circle_002.modifiers.new('Subdivision', 'SUBSURF')
_m = ob_circle_002.modifiers.new('ParticleSystem', 'PARTICLE_SYSTEM')
ob_circle_001.location = (-1.537, -5.875e-07, 3.343)
ob_circle_001.rotation_euler = (2.148e-07, 0.6538, 3.142)
ob_circle_001.scale = (0.3717, 0.3717, 0.3717)
_vg = ob_circle_001.vertex_groups.new(name='Center')
_vg = ob_circle_001.vertex_groups.new(name='LeftArm')
_vg = ob_circle_001.vertex_groups.new(name='RightArm')
_m = ob_circle_001.modifiers.new('Subdivision', 'SUBSURF')
_m = ob_circle_001.modifiers.new('ParticleSystem', 'PARTICLE_SYSTEM')
ob_circle_003.location = (1.139, -5.875e-07, 1.808)
ob_circle_003.rotation_euler = (2.148e-07, 0.6538, 6.283)
ob_circle_003.scale = (0.3717, 0.3717, 0.3717)
_vg = ob_circle_003.vertex_groups.new(name='RightArm')
_m = ob_circle_003.modifiers.new('Subdivision', 'SUBSURF')
_m = ob_circle_003.modifiers.new('ParticleSystem', 'PARTICLE_SYSTEM')

# ---- collection membership
col_collection.objects.link(ob_circle_002)
col_collection.objects.link(ob_circle_001)
col_collection.objects.link(ob_circle_003)

# ---- scene / render settings (as saved in the file)
scene.frame_start = 1; scene.frame_end = 250; scene.frame_set(21)
scene.render.engine = 'BLENDER_EEVEE_NEXT'
scene.cycles.sampling_pattern = 'TABULATED_SOBOL'
scene.cycles.use_light_tree = False
scene.view_settings.view_transform = 'Filmic'
bpy.context.view_layer.update()

# ---- added for rendering (the .blend has no active camera and no usable light): camera, sun
cam_auto = bpy.data.cameras.new('AutoCamera')
cam_auto.lens = 50.0
cam_auto.sensor_width = 36.0
cam_auto.clip_end = 1000.0
ob_auto_camera = bpy.data.objects.new('AutoCamera', cam_auto)
scene.collection.objects.link(ob_auto_camera)
ob_auto_camera.location = (8.16274, -10.0341, 10.36)
ob_auto_camera.rotation_euler = (1.09748, -7.21219e-08, 0.694738)
scene.camera = ob_auto_camera
light_auto_sun = bpy.data.lights.new('AutoSun', 'SUN')
light_auto_sun.energy = 3.0
light_auto_sun.angle = 0.0523599
ob_auto_sun = bpy.data.objects.new('AutoSun', light_auto_sun)
scene.collection.objects.link(ob_auto_sun)
ob_auto_sun.rotation_euler = (0.872665, 0.174533, 0.523599)
bpy.context.view_layer.update()
